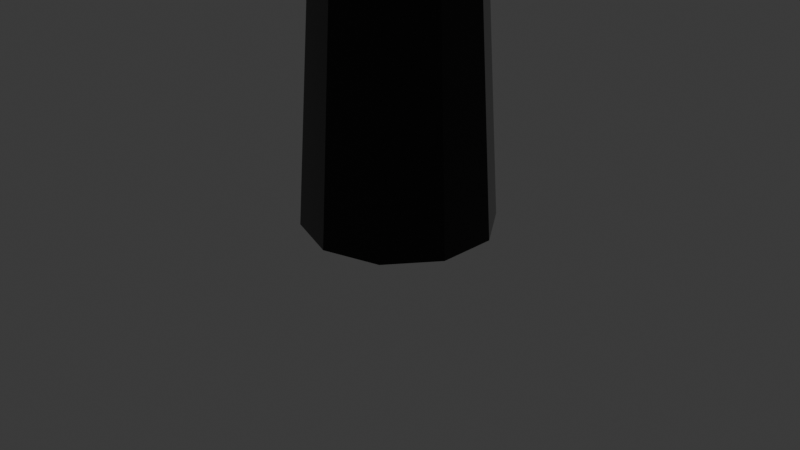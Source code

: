 # Source: pepperminttreeCOLORNIGHT.blend  (saved by Blender 4.0.36; exported with 4.5.12 LTS)
import bpy
from mathutils import Matrix  # noqa: F401  (used for matrix-valued properties, if any)

bpy.ops.wm.read_factory_settings(use_empty=True)
scene = bpy.context.scene
scene.name = 'Scene'

# ---- collections
col_collection = bpy.data.collections.new('Collection'); scene.collection.children.link(col_collection)

# ---- materials (node trees are filled in below, after node groups)
mat_material_001 = bpy.data.materials.new('Material.001')
mat_material_001.use_transparent_shadow = False

# ---- material node trees
mat_material_001.use_nodes = True; mat_material_001.node_tree.nodes.clear()
_N = mat_material_001.node_tree.nodes; _L = mat_material_001.node_tree.links
n0 = _N.new('ShaderNodeBsdfPrincipled'); n0.name = 'Principled BSDF'; n0.location = (10, 300)
n0.inputs[0].default_value = (0.0, 0.0, 0.0, 1.0)
n0.inputs[2].default_value = 0.0
n0.inputs[3].default_value = 1.45
n1 = _N.new('ShaderNodeOutputMaterial'); n1.name = 'Material Output'; n1.location = (300, 300)
_L.new(n0.outputs[0], n1.inputs[0])
n1.is_active_output = True

# ---- world
world_world = bpy.data.worlds.new('World'); scene.world = world_world
world_world.use_nodes = True; world_world.node_tree.nodes.clear()
_N = world_world.node_tree.nodes; _L = world_world.node_tree.links
n0 = _N.new('ShaderNodeOutputWorld'); n0.name = 'World Output'; n0.location = (300, 300)
n1 = _N.new('ShaderNodeBackground'); n1.name = 'Background'; n1.location = (10, 300)
n1.inputs[0].default_value = (0.05088, 0.05088, 0.05088, 1.0)
_L.new(n1.outputs[0], n0.inputs[0])
n0.is_active_output = True
world_world.color = (0.05088, 0.05088, 0.05088)
world_world.use_sun_shadow = False
world_world.sun_shadow_jitter_overblur = 0.0

# ---- cameras
cam_camera = bpy.data.cameras.new('Camera')
cam_camera.clip_end = 100.0
cam_camera.ortho_scale = 7.314

# ---- lights
light_light = bpy.data.lights.new('Light', 'POINT')
light_light.transmission_factor = 0.0
light_light.use_soft_falloff = False
light_light.energy = 1000.0
light_light.shadow_soft_size = 0.1
light_light.shadow_maximum_resolution = 0.006
light_light.use_absolute_resolution = True

# ---- meshes
me_circle_003 = bpy.data.meshes.new('Circle.003')
me_circle_003.from_pydata([(0.0, 1.0, 0.0), (-0.5878, 0.809, 0.0), (-0.9511, 0.309, 0.0), (-0.9511, -0.309, 0.0), (-0.5878, -0.809, 0.0), (0.0, -1.0, 0.0), (0.5878, -0.809, 0.0), (0.9511, -0.309, 0.0), (0.9511, 0.309, 0.0), (0.5878, 0.809, 0.0), (0.3633, -0.118, 0.0), (-0.3633, 0.118, 0.0), (-0.3831, 0.5273, 5.457), (8.649e-10, 0.6518, 5.457), (-0.6199, 0.2014, 5.457), (-0.6199, -0.2014, 5.457), (-0.3831, -0.5273, 5.457), (8.649e-10, -0.6518, 5.457), (0.3831, -0.5273, 5.457), (0.6199, -0.2014, 5.457), (0.6199, 0.2014, 5.457), (0.3831, 0.5273, 5.457), (-0.5015, 0.3643, 8.395), (-0.1915, 0.5895, 8.395), (-0.3831, 0.5273, 8.395), (8.649e-10, 0.6518, 8.395), (-0.6199, 0.2014, 8.395), (-0.6199, -0.2014, 8.395), (-0.3831, -0.5273, 8.395), (8.649e-10, -0.6518, 8.395), (0.3831, -0.5273, 8.395), (0.6199, -0.2014, 8.395), (0.6199, 0.2014, 8.395), (0.3831, 0.5273, 8.395), (0.2368, -0.07693, 8.395), (-0.2368, 0.07693, 8.395), (-0.6199, 0.0, 8.395), (-0.5015, -0.3643, 8.395), (-0.1915, -0.5895, 8.395), (0.1915, -0.5895, 8.395), (0.5015, -0.3643, 8.395), (0.6199, 0.0, 8.395), (0.5015, 0.3643, 8.395), (0.1915, 0.5895, 8.395), (8.649e-10, 0.6518, 8.395), (0.4283, -0.1392, 8.395), (0.1184, -0.3643, 8.395), (-0.3831, 0.5273, 8.395), (-1.49e-08, 1.49e-08, 8.395), (-0.3099, -0.2252, 8.395), (-0.4283, 0.1392, 8.395), (-2.719, -5.733e-07, 12.66), (-0.5015, 0.3643, 8.395), (0.09577, 0.2948, 8.395), (-0.1915, 0.5895, 8.395), (-0.1915, -1.126, 11.22), (-0.3831, -1.063, 11.22), (0.1184, -0.9005, 11.22), (8.649e-10, -1.188, 11.22), (-1.49e-08, -0.5362, 11.22), (0.2368, -0.6131, 11.22), (-0.3099, -0.7613, 11.22), (-0.2368, -0.4592, 11.22), (-0.1915, -2.172, 12.98), (1.052, -0.5895, 10.06), (0.8607, -0.6518, 10.06), (1.362, -0.3643, 10.06), (1.244, -0.5273, 10.06), (1.289, -0.1392, 10.06), (1.481, -0.2014, 10.06), (0.9791, -0.3643, 10.06), (1.097, -0.07693, 10.06), (2.043, 0.05591, 14.32), (0.6199, 0.6908, 13.09), (0.6199, 0.4894, 13.09), (0.5015, 1.055, 13.09), (0.6199, 0.8922, 13.09), (0.1915, 1.28, 13.09), (0.3831, 1.218, 13.09), (8.649e-10, 0.6518, 8.395), (0.2368, 0.6139, 13.09), (0.4283, 0.5516, 13.09), (-1.49e-08, 0.6908, 13.09), (0.09577, 0.9856, 13.09), (-0.1915, 0.5895, 8.395), (-0.5015, 0.3643, 8.395), (-0.3831, 0.5273, 8.395), (-0.2368, 0.07693, 8.395), (-0.4283, 0.1392, 8.395), (-0.6199, 0.2014, 8.395), (0.1915, 0.5895, 8.395), (-1.49e-08, 1.49e-08, 8.395), (0.09577, 0.2948, 8.395), (0.6199, 0.6908, 13.09), (0.6199, 0.4894, 13.09), (0.5015, 1.055, 13.09), (0.6199, 0.8922, 13.09), (0.1915, 1.28, 13.09), (0.3831, 1.218, 13.09), (0.3099, 0.916, 13.09), (0.2368, 0.6139, 13.09), (0.4283, 0.5516, 13.09), (-1.49e-08, 0.6908, 13.09), (0.09577, 0.9856, 13.09), (1.311, -0.5479, 14.76), (-1.856, 0.2014, 11.68), (-0.2368, 0.07693, 8.395), (-0.4283, 0.1392, 8.395), (-0.6199, 0.2014, 8.395), (0.1915, 0.5895, 8.395), (-1.49e-08, 1.49e-08, 8.395), (-1.856, -4.413e-07, 11.68), (0.09577, 0.2948, 8.395), (-0.7164, 0.5895, 13.07), (-0.5249, 0.6518, 13.07), (-1.026, 0.3643, 13.07), (-0.908, 0.5273, 13.07), (-2.081, 1.498, 17.65), (-0.7616, 0.07693, 13.07), (-0.9532, 0.1392, 13.07), (-1.145, 0.2014, 13.07), (-0.3333, 0.5895, 13.07), (-0.5249, 6.428e-07, 13.07), (-2.129, 1.482, 17.65), (-0.4291, 0.2948, 13.07), (-1.737, -0.3643, 11.68), (-1.856, -0.2014, 11.68), (-1.546, -0.2252, 11.68), (-1.619, -0.5273, 11.68), (-1.664, 0.1392, 11.68), (-1.473, 0.07693, 11.68), (-2.719, 0.2014, 12.66), (-2.601, -0.3643, 12.66), (-2.719, -0.2014, 12.66), (-2.409, -0.2252, 12.66), (-2.483, -0.5273, 12.66), (-2.528, 0.1392, 12.66), (-2.336, 0.07693, 12.66), (-2.564, -0.1126, 12.66), (-2.601, -0.3643, 12.66), (-2.719, -0.2014, 12.66), (-2.409, -0.2252, 12.66), (-2.483, -0.5273, 12.66), (-2.719, -5.733e-07, 12.66), (-2.564, -0.1126, 12.66), (-2.589, -0.2796, 13.88), (-2.627, -0.2264, 13.88), (-2.526, -0.2341, 13.88), (-2.55, -0.3329, 13.88), (-2.627, -0.1605, 13.88), (-2.577, -0.1973, 13.88), (-2.576, 0.01103, 13.79), (-2.576, 0.04528, 13.79), (-2.543, 0.03469, 13.79), (-2.51, 0.02411, 13.79), (-2.523, -0.02726, 13.79), (-2.549, -0.008115, 13.79), (-0.1915, -1.126, 11.22), (-0.3831, -1.063, 11.22), (0.1184, -0.9005, 11.22), (8.649e-10, -1.188, 11.22), (-1.49e-08, -0.5362, 11.22), (0.2368, -0.6131, 11.22), (-0.3099, -0.7613, 11.22), (-0.2368, -0.4592, 11.22), (-0.1164, -2.752, 13.77), (-0.3831, -2.11, 12.98), (0.1184, -1.947, 12.98), (8.649e-10, -2.234, 12.98), (-1.49e-08, -1.583, 12.98), (0.2368, -1.66, 12.98), (-0.3099, -1.808, 12.98), (-0.2368, -1.506, 12.98), (0.1915, 1.28, 13.09), (-0.1576, -2.739, 13.77), (-0.04971, -2.704, 13.77), (-0.07517, -2.766, 13.77), (-0.07517, -2.625, 13.77), (-0.02424, -2.642, 13.77), (-0.1418, -2.674, 13.77), (-0.1261, -2.609, 13.77), (-0.09577, -2.689, 13.77), (0.3831, 1.218, 13.09), (0.3099, 0.916, 13.09), (0.2368, 0.6139, 13.09), (-1.49e-08, 0.6908, 13.09), (0.09577, 0.9856, 13.09), (-0.2871, 2.115, 14.35), (-0.09551, 2.052, 14.35), (-0.1687, 1.75, 14.35), (-0.2418, 1.448, 14.35), (-0.4786, 1.525, 14.35), (-0.3828, 1.82, 14.35), (-0.2779, 1.848, 15.68), (-0.2415, 1.836, 15.68), (-0.2554, 1.779, 15.68), (-0.2693, 1.721, 15.68), (-0.3142, 1.736, 15.68), (-0.2961, 1.792, 15.68), (0.8604, -0.1285, 14.12), (0.8604, -0.3299, 14.12), (0.742, 0.2358, 14.12), (0.8604, 0.07289, 14.12), (0.5504, 0.09667, 14.12), (0.4773, -0.2054, 14.12), (0.6688, -0.2677, 14.12), (0.6236, 0.3988, 14.12), (-0.7164, 1.533, 16.15), (1.311, -0.598, 14.76), (1.282, -0.4573, 14.76), (1.311, -0.4978, 14.76), (1.234, -0.4919, 14.76), (1.216, -0.567, 14.76), (1.263, -0.5825, 14.76), (1.252, -0.4167, 14.76), (1.273, -0.5199, 14.76), (-0.5249, 1.596, 16.15), (-1.026, 1.308, 16.15), (-0.908, 1.471, 16.15), (0.8607, -0.6518, 13.19), (-0.7616, 1.021, 16.15), (-0.9532, 1.083, 16.15), (-1.145, 1.145, 16.15), (-0.3333, 1.533, 16.15), (-0.5249, 0.9438, 16.15), (1.052, -0.5895, 13.19), (-0.4291, 1.239, 16.15), (-2.208, 1.425, 17.65), (-2.178, 1.466, 17.65), (-2.111, 1.425, 17.65), (-2.141, 1.352, 17.65), (-2.189, 1.368, 17.65), (-2.238, 1.384, 17.65), (-2.032, 1.482, 17.65), (-2.081, 1.333, 17.65), (-2.159, 1.425, 17.65), (-2.057, 1.407, 17.65), (1.362, -0.3643, 13.19), (1.244, -0.5273, 13.19), (1.289, -0.1392, 13.19), (1.481, -0.2014, 13.19), (0.9791, -0.3643, 13.19), (1.097, -0.07693, 13.19), (1.948, 0.02499, 14.32), (2.197, 0.1678, 14.32), (2.138, 0.08682, 14.32), (2.161, 0.2796, 14.32), (2.256, 0.2487, 14.32), (2.007, 0.1678, 14.32), (2.066, 0.3105, 14.32), (2.102, 0.1678, 14.32)], [], [(9, 8, 7, 10), (10, 7, 6, 5), (0, 9, 10, 11), (11, 10, 5, 4), (1, 0, 11, 2), (2, 11, 4, 3), (19, 20, 32, 41, 31), (13, 12, 24, 23, 25), (15, 16, 28, 37, 27), (18, 19, 31, 40, 30), (21, 13, 25, 43, 33), (14, 15, 27, 36, 26), (2, 3, 15, 14), (9, 0, 13, 21), (6, 7, 19, 18), (3, 4, 16, 15), (0, 1, 12, 13), (7, 8, 20, 19), (4, 5, 17, 16), (1, 2, 14, 12), (8, 9, 21, 20), (5, 6, 18, 17), (42, 33, 78, 75), (31, 45, 68, 69), (34, 45, 81, 80), (48, 35, 62, 59), (50, 35, 87, 88), (28, 49, 127, 128), (16, 17, 29, 38, 28), (12, 14, 26, 22, 24), (20, 21, 33, 42, 32), (17, 18, 30, 39, 29), (37, 28, 128, 125), (27, 37, 125, 126), (50, 26, 105, 129), (24, 22, 85, 86), (81, 74, 94, 101), (77, 83, 103, 97), (34, 48, 59, 60), (38, 29, 58, 55), (35, 49, 61, 62), (48, 34, 80, 82), (48, 53, 92, 91), (25, 23, 54, 44), (40, 31, 69, 66), (30, 40, 66, 67), (34, 46, 70, 71), (31, 41, 73, 74), (43, 53, 83, 77), (41, 32, 76, 73), (60, 59, 161, 162), (55, 58, 160, 157), (59, 62, 164, 161), (58, 57, 159, 160), (29, 46, 57, 58), (46, 34, 60, 57), (28, 38, 55, 56), (49, 28, 56, 61), (65, 64, 225, 219), (69, 68, 239, 240), (64, 67, 238, 225), (68, 71, 242, 239), (45, 34, 71, 68), (29, 39, 64, 65), (39, 30, 67, 64), (46, 29, 65, 70), (43, 25, 44, 90), (53, 43, 90, 92), (26, 50, 88, 89), (78, 77, 97, 98), (22, 26, 89, 85), (80, 81, 101, 100), (45, 31, 74, 81), (53, 48, 82, 83), (32, 42, 75, 76), (33, 43, 77, 78), (44, 54, 84, 79), (88, 87, 106, 107), (90, 44, 79, 109), (91, 92, 112, 110), (89, 88, 107, 108), (85, 89, 108, 52), (94, 93, 199, 200), (100, 99, 183, 184), (102, 100, 184, 185), (101, 94, 200, 205), (93, 96, 202, 199), (98, 99, 203, 206), (83, 82, 102, 103), (82, 80, 100, 102), (73, 76, 96, 93), (75, 78, 98, 95), (74, 73, 93, 94), (35, 48, 91, 87), (76, 75, 95, 96), (23, 24, 86, 54), (79, 84, 113, 114), (107, 106, 118, 119), (109, 79, 114, 121), (110, 112, 124, 122), (108, 107, 119, 120), (52, 108, 120, 115), (54, 86, 47, 84), (86, 85, 52, 47), (87, 91, 110, 106), (92, 90, 109, 112), (124, 121, 223, 226), (118, 122, 224, 220), (116, 115, 217, 218), (113, 116, 218, 207), (114, 113, 207, 216), (119, 118, 220, 221), (84, 47, 116, 113), (47, 52, 115, 116), (106, 110, 122, 118), (112, 109, 121, 124), (105, 111, 51, 131), (128, 127, 134, 135), (111, 126, 133, 51), (127, 130, 137, 134), (49, 35, 130, 127), (26, 36, 111, 105), (36, 27, 126, 111), (35, 50, 129, 130), (138, 51, 143, 144), (137, 136, 153, 154), (136, 131, 152, 153), (135, 134, 141, 142), (129, 105, 131, 136), (125, 128, 135, 132), (130, 129, 136, 137), (126, 125, 132, 133), (143, 140, 146, 149), (141, 144, 150, 147), (132, 135, 142, 139), (133, 132, 139, 140), (134, 138, 144, 141), (51, 133, 140, 143), (150, 145, 148, 147), (149, 146, 145, 150), (140, 139, 145, 146), (144, 143, 149, 150), (139, 142, 148, 145), (142, 141, 147, 148), (153, 156, 155, 154), (152, 151, 156, 153), (138, 134, 155, 156), (134, 137, 154, 155), (131, 51, 151, 152), (51, 138, 156, 151), (158, 157, 63, 166), (162, 161, 169, 170), (157, 160, 168, 63), (161, 164, 172, 169), (56, 55, 157, 158), (62, 61, 163, 164), (57, 60, 162, 159), (61, 56, 158, 163), (169, 172, 180, 177), (168, 167, 175, 176), (171, 166, 174, 179), (167, 170, 178, 175), (164, 163, 171, 172), (159, 162, 170, 167), (163, 158, 166, 171), (160, 159, 167, 168), (181, 165, 176, 175), (177, 181, 175, 178), (180, 179, 181, 177), (179, 174, 165, 181), (63, 168, 176, 165), (170, 169, 177, 178), (166, 63, 165, 174), (172, 171, 179, 180), (185, 184, 190, 191), (186, 185, 191, 192), (103, 102, 185, 186), (99, 98, 182, 183), (98, 97, 173, 182), (97, 103, 186, 173), (189, 188, 194, 195), (187, 192, 198, 193), (182, 173, 187, 188), (173, 186, 192, 187), (183, 182, 188, 189), (184, 183, 189, 190), (198, 197, 196, 195), (193, 198, 195, 194), (190, 189, 195, 196), (192, 191, 197, 198), (191, 190, 196, 197), (188, 187, 193, 194), (204, 205, 213, 212), (200, 199, 104, 208), (203, 204, 212, 211), (199, 202, 210, 104), (100, 101, 205, 204), (95, 98, 206, 201), (99, 100, 204, 203), (96, 95, 201, 202), (215, 213, 208, 104), (209, 215, 104, 210), (214, 211, 215, 209), (211, 212, 213, 215), (201, 206, 214, 209), (205, 200, 208, 213), (202, 201, 209, 210), (206, 203, 211, 214), (226, 223, 233, 236), (220, 224, 234, 230), (218, 217, 227, 228), (207, 218, 228, 123), (216, 207, 123, 117), (221, 220, 230, 231), (115, 120, 222, 217), (120, 119, 221, 222), (122, 124, 226, 224), (121, 114, 216, 223), (235, 231, 230, 229), (123, 235, 229, 117), (228, 227, 235, 123), (227, 232, 231, 235), (117, 229, 236, 233), (229, 230, 234, 236), (217, 222, 232, 227), (222, 221, 231, 232), (224, 226, 236, 234), (223, 216, 117, 233), (238, 237, 244, 245), (241, 219, 243, 248), (237, 240, 247, 244), (242, 241, 248, 249), (71, 70, 241, 242), (66, 69, 240, 237), (70, 65, 219, 241), (67, 66, 237, 238), (250, 72, 245, 244), (246, 250, 244, 247), (249, 248, 250, 246), (248, 243, 72, 250), (239, 242, 249, 246), (225, 238, 245, 72), (240, 239, 246, 247), (219, 225, 72, 243)])
_uv = me_circle_003.uv_layers.new(name='UVMap')
_uv.uv.foreach_set('vector', [0.0, 0.0, 0.0, 0.0, 0.0, 0.0, 0.0, 0.0, 0.0, 0.0, 0.0, 0.0, 0.0, 0.0, 0.0, 0.0, 0.0, 0.0, 0.0, 0.0, 0.0, 0.0, 0.0, 0.0, 0.0, 0.0, 0.0, 0.0, 0.0, 0.0, 0.0, 0.0, 0.0, 0.0, 0.0, 0.0, 0.0, 0.0, 0.0, 0.0, 0.0, 0.0, 0.0, 0.0, 0.0, 0.0, 0.0, 0.0, 0.0, 0.0, 0.0, 0.0, 0.0, 0.0, 0.0, 0.0, 0.0, 0.0, 0.0, 0.0, 0.0, 0.0, 0.0, 0.0, 0.0, 0.0, 0.0, 0.0, 0.0, 0.0, 0.0, 0.0, 0.0, 0.0, 0.0, 0.0, 0.0, 0.0, 0.0, 0.0, 0.0, 0.0, 0.0, 0.0, 0.0, 0.0, 0.0, 0.0, 0.0, 0.0, 0.0, 0.0, 0.0, 0.0, 0.0, 0.0, 0.0, 0.0, 0.0, 0.0, 0.0, 0.0, 0.0, 0.0, 0.0, 0.0, 0.0, 0.0, 0.0, 0.0, 0.0, 0.0, 0.0, 0.0, 0.0, 0.0, 0.0, 0.0, 0.0, 0.0, 0.0, 0.0, 0.0, 0.0, 0.0, 0.0, 0.0, 0.0, 0.0, 0.0, 0.0, 0.0, 0.0, 0.0, 0.0, 0.0, 0.0, 0.0, 0.0, 0.0, 0.0, 0.0, 0.0, 0.0, 0.0, 0.0, 0.0, 0.0, 0.0, 0.0, 0.0, 0.0, 0.0, 0.0, 0.0, 0.0, 0.0, 0.0, 0.0, 0.0, 0.0, 0.0, 0.0, 0.0, 0.0, 0.0, 0.0, 0.0, 0.0, 0.0, 0.0, 0.0, 0.0, 0.0, 0.0, 0.0, 0.0, 0.0, 0.0, 0.0, 0.0, 0.0, 0.0, 0.0, 0.0, 0.0, 0.0, 0.0, 0.0, 0.0, 0.0, 0.0, 0.0, 0.0, 0.0, 0.0, 0.0, 0.0, 0.0, 0.0, 0.0, 0.0, 0.0, 0.0, 0.0, 0.0, 0.0, 0.0, 0.0, 0.0, 0.0, 0.0, 0.0, 0.0, 0.0, 0.0, 0.0, 0.0, 0.0, 0.0, 0.0, 0.0, 0.0, 0.0, 0.0, 0.0, 0.0, 0.0, 0.0, 0.0, 0.0, 0.0, 0.0, 0.0, 0.0, 0.0, 0.0, 0.0, 0.0, 0.0, 0.0, 0.0, 0.0, 0.0, 0.0, 0.0, 0.0, 0.0, 0.0, 0.0, 0.0, 0.0, 0.0, 0.0, 0.0, 0.0, 0.0, 0.0, 0.0, 0.0, 0.0, 0.0, 0.0, 0.0, 0.0, 0.0, 0.0, 0.0, 0.0, 0.0, 0.0, 0.0, 0.0, 0.0, 0.0, 0.0, 0.0, 0.0, 0.0, 0.0, 0.0, 0.0, 0.0, 0.0, 0.0, 0.0, 0.0, 0.0, 0.0, 0.0, 0.0, 0.0, 0.0, 0.0, 0.0, 0.0, 0.0, 0.0, 0.0, 0.0, 0.0, 0.0, 0.0, 0.0, 0.0, 0.0, 0.0, 0.0, 0.0, 0.0, 0.0, 0.0, 0.0, 0.0, 0.0, 0.0, 0.0, 0.0, 0.0, 0.0, 0.0, 0.0, 0.0, 0.0, 0.0, 0.0, 0.0, 0.0, 0.0, 0.0, 0.0, 0.0, 0.0, 0.0, 0.0, 0.0, 0.0, 0.0, 0.0, 0.0, 0.0, 0.0, 0.0, 0.0, 0.0, 0.0, 0.0, 0.0, 0.0, 0.0, 0.0, 0.0, 0.0, 0.0, 0.0, 0.0, 0.0, 0.0, 0.0, 0.0, 0.0, 0.0, 0.0, 0.0, 0.0, 0.0, 0.0, 0.0, 0.0, 0.0, 0.0, 0.0, 0.0, 0.0, 0.0, 0.0, 0.0, 0.0, 0.0, 0.0, 0.0, 0.0, 0.0, 0.0, 0.0, 0.0, 0.0, 0.0, 0.0, 0.0, 0.0, 0.0, 0.0, 0.0, 0.0, 0.0, 0.0, 0.0, 0.0, 0.0, 0.0, 0.0, 0.0, 0.0, 0.0, 0.0, 0.0, 0.0, 0.0, 0.0, 0.0, 0.0, 0.0, 0.0, 0.0, 0.0, 0.0, 0.0, 0.0, 0.0, 0.0, 0.0, 0.0, 0.0, 0.0, 0.0, 0.0, 0.0, 0.0, 0.0, 0.0, 0.0, 0.0, 0.0, 0.0, 0.0, 0.0, 0.0, 0.0, 0.0, 0.0, 0.0, 0.0, 0.0, 0.0, 0.0, 0.0, 0.0, 0.0, 0.0, 0.0, 0.0, 0.0, 0.0, 0.0, 0.0, 0.0, 0.0, 0.0, 0.0, 0.0, 0.0, 0.0, 0.0, 0.0, 0.0, 0.0, 0.0, 0.0, 0.0, 0.0, 0.0, 0.0, 0.0, 0.0, 0.0, 0.0, 0.0, 0.0, 0.0, 0.0, 0.0, 0.0, 0.0, 0.0, 0.0, 0.0, 0.0, 0.0, 0.0, 0.0, 0.0, 0.0, 0.0, 0.0, 0.0, 0.0, 0.0, 0.0, 0.0, 0.0, 0.0, 0.0, 0.0, 0.0, 0.0, 0.0, 0.0, 0.0, 0.0, 0.0, 0.0, 0.0, 0.0, 0.0, 0.0, 0.0, 0.0, 0.0, 0.0, 0.0, 0.0, 0.0, 0.0, 0.0, 0.0, 0.0, 0.0, 0.0, 0.0, 0.0, 0.0, 0.0, 0.0, 0.0, 0.0, 0.0, 0.0, 0.0, 0.0, 0.0, 0.0, 0.0, 0.0, 0.0, 0.0, 0.0, 0.0, 0.0, 0.0, 0.0, 0.0, 0.0, 0.0, 0.0, 0.0, 0.0, 0.0, 0.0, 0.0, 0.0, 0.0, 0.0, 0.0, 0.0, 0.0, 0.0, 0.0, 0.0, 0.0, 0.0, 0.0, 0.0, 0.0, 0.0, 0.0, 0.0, 0.0, 0.0, 0.0, 0.0, 0.0, 0.0, 0.0, 0.0, 0.0, 0.0, 0.0, 0.0, 0.0, 0.0, 0.0, 0.0, 0.0, 0.0, 0.0, 0.0, 0.0, 0.0, 0.0, 0.0, 0.0, 0.0, 0.0, 0.0, 0.0, 0.0, 0.0, 0.0, 0.0, 0.0, 0.0, 0.0, 0.0, 0.0, 0.0, 0.0, 0.0, 0.0, 0.0, 0.0, 0.0, 0.0, 0.0, 0.0, 0.0, 0.0, 0.0, 0.0, 0.0, 0.0, 0.0, 0.0, 0.0, 0.0, 0.0, 0.0, 0.0, 0.0, 0.0, 0.0, 0.0, 0.0, 0.0, 0.0, 0.0, 0.0, 0.0, 0.0, 0.0, 0.0, 0.0, 0.0, 0.0, 0.0, 0.0, 0.0, 0.0, 0.0, 0.0, 0.0, 0.0, 0.0, 0.0, 0.0, 0.0, 0.0, 0.0, 0.0, 0.0, 0.0, 0.0, 0.0, 0.0, 0.0, 0.0, 0.0, 0.0, 0.0, 0.0, 0.0, 0.0, 0.0, 0.0, 0.0, 0.0, 0.0, 0.0, 0.0, 0.0, 0.0, 0.0, 0.0, 0.0, 0.0, 0.0, 0.0, 0.0, 0.0, 0.0, 0.0, 0.0, 0.0, 0.0, 0.0, 0.0, 0.0, 0.0, 0.0, 0.0, 0.0, 0.0, 0.0, 0.0, 0.0, 0.0, 0.0, 0.0, 0.0, 0.0, 0.0, 0.0, 0.0, 0.0, 0.0, 0.0, 0.0, 0.0, 0.0, 0.0, 0.0, 0.0, 0.0, 0.0, 0.0, 0.0, 0.0, 0.0, 0.0, 0.0, 0.0, 0.0, 0.0, 0.0, 0.0, 0.0, 0.0, 0.0, 0.0, 0.0, 0.0, 0.0, 0.0, 0.0, 0.0, 0.0, 0.0, 0.0, 0.0, 0.0, 0.0, 0.0, 0.0, 0.0, 0.0, 0.0, 0.0, 0.0, 0.0, 0.0, 0.0, 0.0, 0.0, 0.0, 0.0, 0.0, 0.0, 0.0, 0.0, 0.0, 0.0, 0.0, 0.0, 0.0, 0.0, 0.0, 0.0, 0.0, 0.0, 0.0, 0.0, 0.0, 0.0, 0.0, 0.0, 0.0, 0.0, 0.0, 0.0, 0.0, 0.0, 0.0, 0.0, 0.0, 0.0, 0.0, 0.0, 0.0, 0.0, 0.0, 0.0, 0.0, 0.0, 0.0, 0.0, 0.0, 0.0, 0.0, 0.0, 0.0, 0.0, 0.0, 0.0, 0.0, 0.0, 0.0, 0.0, 0.0, 0.0, 0.0, 0.0, 0.0, 0.0, 0.0, 0.0, 0.0, 0.0, 0.0, 0.0, 0.0, 0.0, 0.0, 0.0, 0.0, 0.0, 0.0, 0.0, 0.0, 0.0, 0.0, 0.0, 0.0, 0.0, 0.0, 0.0, 0.0, 0.0, 0.0, 0.0, 0.0, 0.0, 0.0, 0.0, 0.0, 0.0, 0.0, 0.0, 0.0, 0.0, 0.0, 0.0, 0.0, 0.0, 0.0, 0.0, 0.0, 0.0, 0.0, 0.0, 0.0, 0.0, 0.0, 0.0, 0.0, 0.0, 0.0, 0.0, 0.0, 0.0, 0.0, 0.0, 0.0, 0.0, 0.0, 0.0, 0.0, 0.0, 0.0, 0.0, 0.0, 0.0, 0.0, 0.0, 0.0, 0.0, 0.0, 0.0, 0.0, 0.0, 0.0, 0.0, 0.0, 0.0, 0.0, 0.0, 0.0, 0.0, 0.0, 0.0, 0.0, 0.0, 0.0, 0.0, 0.0, 0.0, 0.0, 0.0, 0.0, 0.0, 0.0, 0.0, 0.0, 0.0, 0.0, 0.0, 0.0, 0.0, 0.0, 0.0, 0.0, 0.0, 0.0, 0.0, 0.0, 0.0, 0.0, 0.0, 0.0, 0.0, 0.0, 0.0, 0.0, 0.0, 0.0, 0.0, 0.0, 0.0, 0.0, 0.0, 0.0, 0.0, 0.0, 0.0, 0.0, 0.0, 0.0, 0.0, 0.0, 0.0, 0.0, 0.0, 0.0, 0.0, 0.0, 0.0, 0.0, 0.0, 0.0, 0.0, 0.0, 0.0, 0.0, 0.0, 0.0, 0.0, 0.0, 0.0, 0.0, 0.0, 0.0, 0.0, 0.0, 0.0, 0.0, 0.0, 0.0, 0.0, 0.0, 0.0, 0.0, 0.0, 0.0, 0.0, 0.0, 0.0, 0.0, 0.0, 0.0, 0.0, 0.0, 0.0, 0.0, 0.0, 0.0, 0.0, 0.0, 0.0, 0.0, 0.0, 0.0, 0.0, 0.0, 0.0, 0.0, 0.0, 0.0, 0.0, 0.0, 0.0, 0.0, 0.0, 0.0, 0.0, 0.0, 0.0, 0.0, 0.0, 0.0, 0.0, 0.0, 0.0, 0.0, 0.0, 0.0, 0.0, 0.0, 0.0, 0.0, 0.0, 0.0, 0.0, 0.0, 0.0, 0.0, 0.0, 0.0, 0.0, 0.0, 0.0, 0.0, 0.0, 0.0, 0.0, 0.0, 0.0, 0.0, 0.0, 0.0, 0.0, 0.0, 0.0, 0.0, 0.0, 0.0, 0.0, 0.0, 0.0, 0.0, 0.0, 0.0, 0.0, 0.0, 0.0, 0.0, 0.0, 0.0, 0.0, 0.0, 0.0, 0.0, 0.0, 0.0, 0.0, 0.0, 0.0, 0.0, 0.0, 0.0, 0.0, 0.0, 0.0, 0.0, 0.0, 0.0, 0.0, 0.0, 0.0, 0.0, 0.0, 0.0, 0.0, 0.0, 0.0, 0.0, 0.0, 0.0, 0.0, 0.0, 0.0, 0.0, 0.0, 0.0, 0.0, 0.0, 0.0, 0.0, 0.0, 0.0, 0.0, 0.0, 0.0, 0.0, 0.0, 0.0, 0.0, 0.0, 0.0, 0.0, 0.0, 0.0, 0.0, 0.0, 0.0, 0.0, 0.0, 0.0, 0.0, 0.0, 0.0, 0.0, 0.0, 0.0, 0.0, 0.0, 0.0, 0.0, 0.0, 0.0, 0.0, 0.0, 0.0, 0.0, 0.0, 0.0, 0.0, 0.0, 0.0, 0.0, 0.0, 0.0, 0.0, 0.0, 0.0, 0.0, 0.0, 0.0, 0.0, 0.0, 0.0, 0.0, 0.0, 0.0, 0.0, 0.0, 0.0, 0.0, 0.0, 0.0, 0.0, 0.0, 0.0, 0.0, 0.0, 0.0, 0.0, 0.0, 0.0, 0.0, 0.0, 0.0, 0.0, 0.0, 0.0, 0.0, 0.0, 0.0, 0.0, 0.0, 0.0, 0.0, 0.0, 0.0, 0.0, 0.0, 0.0, 0.0, 0.0, 0.0, 0.0, 0.0, 0.0, 0.0, 0.0, 0.0, 0.0, 0.0, 0.0, 0.0, 0.0, 0.0, 0.0, 0.0, 0.0, 0.0, 0.0, 0.0, 0.0, 0.0, 0.0, 0.0, 0.0, 0.0, 0.0, 0.0, 0.0, 0.0, 0.0, 0.0, 0.0, 0.0, 0.0, 0.0, 0.0, 0.0, 0.0, 0.0, 0.0, 0.0, 0.0, 0.0, 0.0, 0.0, 0.0, 0.0, 0.0, 0.0, 0.0, 0.0, 0.0, 0.0, 0.0, 0.0, 0.0, 0.0, 0.0, 0.0, 0.0, 0.0, 0.0, 0.0, 0.0, 0.0, 0.0, 0.0, 0.0, 0.0, 0.0, 0.0, 0.0, 0.0, 0.0, 0.0, 0.0, 0.0, 0.0, 0.0, 0.0, 0.0, 0.0, 0.0, 0.0, 0.0, 0.0, 0.0, 0.0, 0.0, 0.0, 0.0, 0.0, 0.0, 0.0, 0.0, 0.0, 0.0, 0.0, 0.0, 0.0, 0.0, 0.0, 0.0, 0.0, 0.0, 0.0, 0.0, 0.0, 0.0, 0.0, 0.0, 0.0, 0.0, 0.0, 0.0, 0.0, 0.0, 0.0, 0.0, 0.0, 0.0, 0.0, 0.0, 0.0, 0.0, 0.0, 0.0, 0.0, 0.0, 0.0, 0.0, 0.0, 0.0, 0.0, 0.0, 0.0, 0.0, 0.0, 0.0, 0.0, 0.0, 0.0, 0.0, 0.0, 0.0, 0.0, 0.0, 0.0, 0.0, 0.0, 0.0, 0.0, 0.0, 0.0, 0.0, 0.0, 0.0, 0.0, 0.0, 0.0, 0.0, 0.0, 0.0, 0.0, 0.0, 0.0, 0.0, 0.0, 0.0, 0.0, 0.0, 0.0, 0.0, 0.0, 0.0, 0.0, 0.0, 0.0, 0.0, 0.0, 0.0, 0.0, 0.0, 0.0, 0.0, 0.0, 0.0, 0.0, 0.0, 0.0, 0.0, 0.0, 0.0, 0.0, 0.0, 0.0, 0.0, 0.0, 0.0, 0.0, 0.0, 0.0, 0.0, 0.0, 0.0, 0.0, 0.0, 0.0, 0.0, 0.0, 0.0, 0.0, 0.0, 0.0, 0.0, 0.0, 0.0, 0.0, 0.0, 0.0, 0.0, 0.0, 0.0, 0.0, 0.0, 0.0, 0.0, 0.0, 0.0, 0.0, 0.0, 0.0, 0.0, 0.0, 0.0, 0.0, 0.0, 0.0, 0.0, 0.0, 0.0, 0.0, 0.0, 0.0, 0.0, 0.0, 0.0, 0.0, 0.0, 0.0, 0.0, 0.0, 0.0, 0.0, 0.0, 0.0, 0.0, 0.0, 0.0, 0.0, 0.0, 0.0, 0.0, 0.0, 0.0, 0.0, 0.0, 0.0, 0.0, 0.0, 0.0, 0.0, 0.0, 0.0, 0.0, 0.0, 0.0, 0.0, 0.0, 0.0, 0.0, 0.0, 0.0, 0.0, 0.0, 0.0, 0.0, 0.0, 0.0, 0.0, 0.0, 0.0, 0.0, 0.0, 0.0, 0.0, 0.0, 0.0, 0.0, 0.0, 0.0, 0.0, 0.0, 0.0, 0.0, 0.0, 0.0, 0.0, 0.0, 0.0, 0.0, 0.0, 0.0, 0.0, 0.0, 0.0, 0.0, 0.0, 0.0, 0.0, 0.0, 0.0, 0.0, 0.0, 0.0, 0.0, 0.0, 0.0, 0.0, 0.0, 0.0, 0.0, 0.0, 0.0, 0.0, 0.0, 0.0, 0.0, 0.0, 0.0, 0.0, 0.0, 0.0, 0.0, 0.0, 0.0, 0.0, 0.0, 0.0, 0.0, 0.0, 0.0, 0.0, 0.0, 0.0, 0.0, 0.0, 0.0, 0.0, 0.0, 0.0, 0.0, 0.0, 0.0, 0.0, 0.0, 0.0, 0.0, 0.0, 0.0, 0.0, 0.0, 0.0, 0.0, 0.0, 0.0, 0.0, 0.0, 0.0, 0.0, 0.0, 0.0, 0.0, 0.0, 0.0, 0.0, 0.0, 0.0, 0.0, 0.0, 0.0, 0.0, 0.0, 0.0, 0.0, 0.0, 0.0, 0.0, 0.0, 0.0, 0.0, 0.0, 0.0, 0.0, 0.0, 0.0, 0.0, 0.0, 0.0, 0.0, 0.0, 0.0, 0.0, 0.0, 0.0, 0.0, 0.0, 0.0, 0.0, 0.0, 0.0, 0.0, 0.0, 0.0, 0.0, 0.0, 0.0, 0.0, 0.0, 0.0, 0.0, 0.0, 0.0, 0.0, 0.0, 0.0, 0.0, 0.0, 0.0, 0.0, 0.0, 0.0, 0.0, 0.0, 0.0, 0.0, 0.0, 0.0, 0.0, 0.0, 0.0, 0.0, 0.0, 0.0, 0.0, 0.0, 0.0, 0.0, 0.0, 0.0, 0.0, 0.0, 0.0, 0.0, 0.0, 0.0, 0.0, 0.0, 0.0, 0.0, 0.0, 0.0, 0.0, 0.0, 0.0, 0.0, 0.0, 0.0, 0.0, 0.0, 0.0, 0.0, 0.0, 0.0, 0.0, 0.0, 0.0, 0.0, 0.0, 0.0, 0.0, 0.0, 0.0, 0.0, 0.0, 0.0, 0.0, 0.0, 0.0, 0.0, 0.0, 0.0, 0.0, 0.0, 0.0, 0.0, 0.0, 0.0, 0.0, 0.0, 0.0, 0.0, 0.0, 0.0, 0.0, 0.0, 0.0, 0.0, 0.0, 0.0, 0.0, 0.0, 0.0, 0.0, 0.0, 0.0, 0.0, 0.0, 0.0, 0.0, 0.0, 0.0, 0.0, 0.0, 0.0, 0.0, 0.0, 0.0, 0.0, 0.0, 0.0, 0.0, 0.0, 0.0, 0.0, 0.0, 0.0, 0.0, 0.0, 0.0, 0.0, 0.0, 0.0, 0.0, 0.0, 0.0, 0.0, 0.0, 0.0, 0.0, 0.0, 0.0, 0.0, 0.0, 0.0, 0.0, 0.0, 0.0, 0.0, 0.0, 0.0, 0.0, 0.0, 0.0, 0.0, 0.0, 0.0, 0.0, 0.0, 0.0, 0.0, 0.0, 0.0, 0.0, 0.0, 0.0, 0.0, 0.0, 0.0, 0.0, 0.0, 0.0, 0.0, 0.0, 0.0, 0.0, 0.0, 0.0, 0.0, 0.0, 0.0, 0.0, 0.0, 0.0, 0.0, 0.0, 0.0, 0.0, 0.0, 0.0, 0.0, 0.0, 0.0, 0.0, 0.0, 0.0, 0.0, 0.0, 0.0, 0.0, 0.0, 0.0, 0.0, 0.0, 0.0, 0.0, 0.0, 0.0, 0.0, 0.0, 0.0, 0.0, 0.0, 0.0, 0.0, 0.0, 0.0, 0.0, 0.0, 0.0, 0.0, 0.0, 0.0, 0.0, 0.0, 0.0, 0.0, 0.0, 0.0, 0.0, 0.0, 0.0, 0.0, 0.0, 0.0, 0.0, 0.0, 0.0, 0.0, 0.0, 0.0, 0.0, 0.0, 0.0, 0.0, 0.0, 0.0, 0.0, 0.0, 0.0, 0.0, 0.0, 0.0, 0.0, 0.0, 0.0, 0.0, 0.0, 0.0, 0.0, 0.0, 0.0, 0.0, 0.0, 0.0, 0.0, 0.0, 0.0, 0.0, 0.0, 0.0, 0.0, 0.0, 0.0, 0.0, 0.0, 0.0, 0.0, 0.0, 0.0, 0.0, 0.0, 0.0, 0.0, 0.0, 0.0, 0.0, 0.0, 0.0, 0.0, 0.0, 0.0, 0.0, 0.0, 0.0, 0.0, 0.0, 0.0, 0.0, 0.0, 0.0, 0.0, 0.0, 0.0, 0.0, 0.0, 0.0, 0.0, 0.0, 0.0, 0.0, 0.0, 0.0, 0.0, 0.0, 0.0, 0.0, 0.0, 0.0, 0.0, 0.0, 0.0, 0.0, 0.0, 0.0, 0.0, 0.0, 0.0, 0.0, 0.0, 0.0, 0.0, 0.0, 0.0, 0.0])
me_circle_003.materials.append(mat_material_001)
me_circle_003.update()

# ---- objects
ob_light = bpy.data.objects.new('Light', light_light)
ob_camera = bpy.data.objects.new('Camera', cam_camera)
ob_circle = bpy.data.objects.new('Circle', me_circle_003)

# ---- transforms, parenting, visibility, modifiers, constraints
ob_light.location = (4.076, 1.005, 5.904)
ob_light.rotation_euler = (0.6503, 0.05522, 1.866)
ob_light.lock_rotations_4d = False
ob_light.empty_display_type = 'ARROWS'
ob_light.color = (0.0, 0.0, 0.0, 0.0)
ob_light.lineart.crease_threshold = 0.0
ob_camera.location = (7.359, -6.926, 4.958)
ob_camera.rotation_euler = (1.109, 0.0, 0.8149)
ob_camera.lock_rotations_4d = False
ob_camera.empty_display_type = 'ARROWS'
ob_camera.color = (0.0, 0.0, 0.0, 0.0)
ob_camera.display_type = 'WIRE'
ob_camera.lineart.crease_threshold = 0.0
ob_circle.location = (0.0, 0.0, 0.0)

# ---- collection membership
col_collection.objects.link(ob_light)
col_collection.objects.link(ob_camera)
col_collection.objects.link(ob_circle)

# ---- scene / render settings (as saved in the file)
scene.camera = ob_camera
scene.frame_start = 1; scene.frame_end = 250; scene.frame_set(1)
scene.render.engine = 'BLENDER_EEVEE_NEXT'
scene.cycles.sampling_pattern = 'TABULATED_SOBOL'
bpy.context.view_layer.update()
